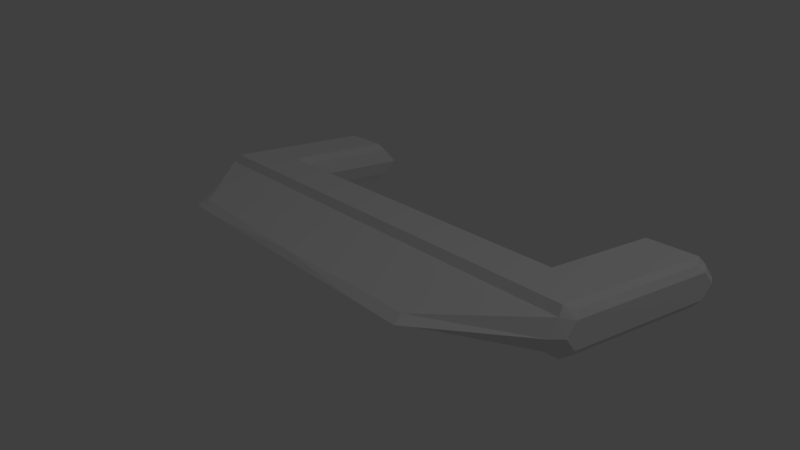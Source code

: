 # Source: dockPlatforms.blend  (saved by Blender 2.79.0; exported with 4.5.12 LTS)
import bpy
from mathutils import Matrix  # noqa: F401  (used for matrix-valued properties, if any)

bpy.ops.wm.read_factory_settings(use_empty=True)
scene = bpy.context.scene
scene.name = 'Scene'

# ---- collections
col_collection_1 = bpy.data.collections.new('Collection 1'); scene.collection.children.link(col_collection_1)

# ---- materials (node trees are filled in below, after node groups)
mat_material = bpy.data.materials.new('Material')
mat_material.alpha_threshold = 0.0
mat_material.use_transparent_shadow = False
mat_material.roughness = 0.5
mat_material.line_color = (0.0, 0.0, 0.0, 1.0)

# ---- material node trees

# ---- world
world_world = bpy.data.worlds.new('World'); scene.world = world_world
world_world.color = (0.05088, 0.05088, 0.05088)
world_world.use_sun_shadow = False
world_world.sun_shadow_jitter_overblur = 0.0
world_world.cycles.sampling_method = 'MANUAL'

# ---- cameras
cam_camera = bpy.data.cameras.new('Camera')
cam_camera.clip_end = 100.0
cam_camera.lens = 35.0
cam_camera.sensor_width = 32.0
cam_camera.sensor_height = 18.0
cam_camera.ortho_scale = 7.314
cam_camera.dof.focus_distance = 0.0
cam_camera.dof.aperture_fstop = 128.0

# ---- lights
light_lamp = bpy.data.lights.new('Lamp', 'POINT')
light_lamp.transmission_factor = 0.0
light_lamp.cutoff_distance = 30.0
light_lamp.energy = 100.0
light_lamp.shadow_buffer_clip_start = 1.001
light_lamp.shadow_soft_size = 0.1
light_lamp.shadow_maximum_resolution = 0.006
light_lamp.use_absolute_resolution = True

# ---- meshes
me_cube = bpy.data.meshes.new('Cube')
me_cube.from_pydata([(1.315, -0.1566, 0.0), (1.315, -0.3893, 0.0), (0.0, -0.452, 0.0), (0.0, -0.05999, 0.0), (1.315, -0.1566, 0.06059), (1.315, -0.3427, 0.06059), (0.0, -0.394, 0.07234), (0.0, -0.1181, 0.07234), (1.293, -0.1566, 0.09072), (1.293, -0.3136, 0.09072), (0.0, -0.365, 0.1094), (0.0, -0.1471, 0.1094), (1.278, 0.452, 0.0), (1.278, -0.4406, 0.0), (1.278, -0.394, 0.07234), (1.263, -0.1566, 0.1094), (1.263, -0.365, 0.1094), (0.8626, -0.813, 0.0), (0.0, -0.813, 0.0), (0.0, -0.7819, 0.02302), (0.837, -0.7608, 0.02302), (0.9569, -0.06, 0.0), (0.9789, -0.448, 0.0), (0.9789, -0.1181, 0.07234), (0.9789, -0.394, 0.07234), (0.9966, -0.1471, 0.1094), (0.9736, -0.365, 0.1094), (0.6107, -0.813, 0.0), (0.6044, -0.7608, 0.02302), (1.315, 0.456, 0.0), (1.315, 0.398, 0.06059), (1.293, 0.3689, 0.09072), (1.278, 0.5074, 0.0), (1.278, 0.4493, 0.07234), (1.263, 0.4203, 0.1094), (0.9569, 0.5074, 0.0), (0.9789, 0.4493, 0.07234), (0.9966, 0.4203, 0.1094)], [(13, 12), (32, 12)], [(21, 22, 2, 3), (23, 21, 3, 7), (25, 23, 7, 11), (2, 6, 7, 3), (24, 6, 19, 28), (0, 4, 5, 1), (6, 10, 11, 7), (24, 26, 10, 6), (4, 8, 9, 5), (5, 9, 16, 14), (1, 5, 14, 13), (21, 23, 36, 35), (27, 28, 19, 18), (13, 14, 20, 17), (6, 2, 18, 19), (22, 13, 17, 27), (2, 22, 27, 18), (17, 20, 28, 27), (14, 16, 26, 24), (14, 24, 28, 20), (25, 15, 34, 37), (8, 4, 30, 31), (11, 10, 26, 25), (31, 30, 33, 34), (25, 26, 16, 15), (15, 16, 9, 8), (30, 29, 32, 33), (34, 33, 36, 37), (33, 32, 35, 36), (4, 0, 29, 30), (15, 8, 31, 34), (23, 25, 37, 36)])
me_cube.materials.append(mat_material)
me_cube.use_remesh_preserve_volume = False
me_cube.use_remesh_preserve_attributes = False
me_cube.use_mirror_vertex_groups = False
me_cube.update()

# ---- objects
ob_cube = bpy.data.objects.new('Cube', me_cube)
ob_lamp = bpy.data.objects.new('Lamp', light_lamp)
ob_camera = bpy.data.objects.new('Camera', cam_camera)

# ---- transforms, parenting, visibility, modifiers, constraints
ob_cube.location = (0.0, 0.0, 0.0)
ob_cube.lock_rotations_4d = False
ob_cube.empty_display_type = 'ARROWS'
ob_cube.lineart.crease_threshold = 0.0
_m = ob_cube.modifiers.new('Mirror', 'MIRROR')
_m.use_axis = (True, False, True)
_m.use_clip = True
ob_lamp.location = (4.076, 1.005, 5.904)
ob_lamp.rotation_euler = (0.6503, 0.05522, 1.866)
ob_lamp.lock_rotations_4d = False
ob_lamp.empty_display_type = 'ARROWS'
ob_lamp.color = (0.0, 0.0, 0.0, 0.0)
ob_lamp.lineart.crease_threshold = 0.0
ob_camera.location = (3.202, -2.502, 1.418)
ob_camera.rotation_euler = (1.228, -4.425e-08, 0.938)
ob_camera.scale = (1.0, 1.0, 1.0)
ob_camera.lock_rotations_4d = False
ob_camera.empty_display_type = 'ARROWS'
ob_camera.color = (0.0, 0.0, 0.0, 0.0)
ob_camera.display_type = 'WIRE'
ob_camera.lineart.crease_threshold = 0.0

# ---- collection membership
col_collection_1.objects.link(ob_cube)
col_collection_1.objects.link(ob_lamp)
col_collection_1.objects.link(ob_camera)

# ---- scene / render settings (as saved in the file)
scene.camera = ob_camera
scene.frame_start = 1; scene.frame_end = 250; scene.frame_set(1)
scene.render.engine = 'BLENDER_EEVEE_NEXT'
scene.render.resolution_percentage = 50
scene.render.dither_intensity = 0.0
scene.cycles.use_denoising = False
scene.cycles.samples = 128
scene.cycles.sampling_pattern = 'TABULATED_SOBOL'
scene.cycles.use_adaptive_sampling = False
scene.cycles.use_light_tree = False
scene.cycles.blur_glossy = 0.0
scene.cycles.sample_clamp_indirect = 0.0
scene.view_settings.view_transform = 'Standard'
bpy.context.view_layer.update()

